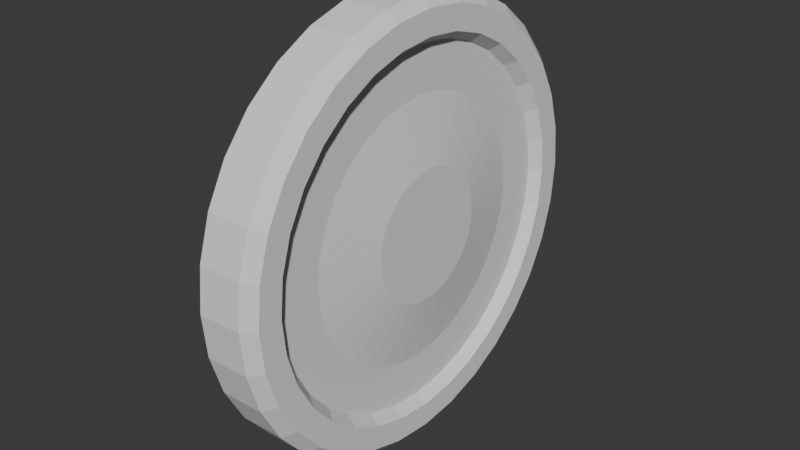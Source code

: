 # Source: Coin.blend  (saved by Blender 4.1.24; exported with 4.5.12 LTS)
import bpy
from mathutils import Matrix  # noqa: F401  (used for matrix-valued properties, if any)

bpy.ops.wm.read_factory_settings(use_empty=True)
scene = bpy.context.scene
scene.name = 'Scene'

# ---- world
world_world = bpy.data.worlds.new('World'); scene.world = world_world
world_world.use_nodes = True; world_world.node_tree.nodes.clear()
_N = world_world.node_tree.nodes; _L = world_world.node_tree.links
n0 = _N.new('ShaderNodeOutputWorld'); n0.name = 'World Output'; n0.location = (300, 300)
n1 = _N.new('ShaderNodeBackground'); n1.name = 'Background'; n1.location = (10, 300)
n1.inputs[0].default_value = (0.05088, 0.05088, 0.05088, 1.0)
_L.new(n1.outputs[0], n0.inputs[0])
n0.is_active_output = True
world_world.color = (0.05088, 0.05088, 0.05088)
world_world.use_sun_shadow = False
world_world.sun_shadow_jitter_overblur = 0.0

# ---- meshes
me_cylinder = bpy.data.meshes.new('Cylinder')
me_cylinder.from_pydata([(-7.786e-08, 0.2966, 0.15), (0.05787, 0.2909, 0.15), (0.1135, 0.274, 0.15), (0.1648, 0.2466, 0.15), (0.2097, 0.2097, 0.15), (0.2466, 0.1648, 0.15), (0.274, 0.1135, 0.15), (0.2909, 0.05787, 0.15), (0.2966, 7.786e-08, 0.15), (0.2909, -0.05787, 0.15), (0.274, -0.1135, 0.15), (0.2466, -0.1648, 0.15), (0.2097, -0.2097, 0.15), (0.1648, -0.2466, 0.15), (0.1135, -0.274, 0.15), (0.05787, -0.2909, 0.15), (7.786e-08, -0.2966, 0.15), (-0.05787, -0.2909, 0.15), (-0.1135, -0.274, 0.15), (-0.1648, -0.2466, 0.15), (-0.2097, -0.2097, 0.15), (-0.2466, -0.1648, 0.15), (-0.274, -0.1135, 0.15), (-0.2909, -0.05787, 0.15), (-0.2966, -7.786e-08, 0.15), (-0.2909, 0.05787, 0.15), (-0.274, 0.1135, 0.15), (-0.2466, 0.1648, 0.15), (-0.2097, 0.2097, 0.15), (-0.1648, 0.2466, 0.15), (-0.1135, 0.274, 0.15), (-0.05787, 0.2909, 0.15), (0.0, 1.0, 0.0), (0.1951, 0.9808, 0.0), (0.3827, 0.9239, 0.0), (0.5556, 0.8315, 0.0), (0.7071, 0.7071, 0.0), (0.8315, 0.5556, 0.0), (0.9239, 0.3827, 0.0), (0.9808, 0.1951, 0.0), (1.0, 0.0, 0.0), (0.9808, -0.1951, 0.0), (0.9239, -0.3827, 0.0), (0.8315, -0.5556, 0.0), (0.7071, -0.7071, 0.0), (0.5556, -0.8315, 0.0), (0.3827, -0.9239, 0.0), (0.1951, -0.9808, 0.0), (0.0, -1.0, 0.0), (-0.1951, -0.9808, 0.0), (-0.3827, -0.9239, 0.0), (-0.5556, -0.8315, 0.0), (-0.7071, -0.7071, 0.0), (-0.8315, -0.5556, 0.0), (-0.9239, -0.3827, 0.0), (-0.9808, -0.1951, 0.0), (-1.0, 0.0, 0.0), (-0.9808, 0.1951, 0.0), (-0.9239, 0.3827, 0.0), (-0.8315, 0.5556, 0.0), (-0.7071, 0.7071, 0.0), (-0.5556, 0.8315, 0.0), (-0.3827, 0.9239, 0.0), (-0.1951, 0.9808, 0.0), (0.1951, 0.9808, 0.1), (0.0, 1.0, 0.1), (0.3827, 0.9239, 0.1), (0.5556, 0.8315, 0.1), (0.7071, 0.7071, 0.1), (0.8315, 0.5556, 0.1), (0.9239, 0.3827, 0.1), (0.9808, 0.1951, 0.1), (1.0, 0.0, 0.1), (0.9808, -0.1951, 0.1), (0.9239, -0.3827, 0.1), (0.8315, -0.5556, 0.1), (0.7071, -0.7071, 0.1), (0.5556, -0.8315, 0.1), (0.3827, -0.9239, 0.1), (0.1951, -0.9808, 0.1), (0.0, -1.0, 0.1), (-0.1951, -0.9808, 0.1), (-0.3827, -0.9239, 0.1), (-0.5556, -0.8315, 0.1), (-0.7071, -0.7071, 0.1), (-0.8315, -0.5556, 0.1), (-0.9239, -0.3827, 0.1), (-0.9808, -0.1951, 0.1), (-1.0, 0.0, 0.1), (-0.9808, 0.1951, 0.1), (-0.9239, 0.3827, 0.1), (-0.8315, 0.5556, 0.1), (-0.7071, 0.7071, 0.1), (-0.5556, 0.8315, 0.1), (-0.3827, 0.9239, 0.1), (-0.1951, 0.9808, 0.1), (0.1853, 0.9317, 0.15), (-6.985e-10, 0.95, 0.15), (0.3635, 0.8777, 0.15), (0.5278, 0.7899, 0.15), (0.6718, 0.6718, 0.15), (0.7899, 0.5278, 0.15), (0.8777, 0.3635, 0.15), (0.9317, 0.1853, 0.15), (0.95, 7.451e-10, 0.15), (0.9317, -0.1853, 0.15), (0.8777, -0.3635, 0.15), (0.7899, -0.5278, 0.15), (0.6718, -0.6718, 0.15), (0.5278, -0.7899, 0.15), (0.3635, -0.8777, 0.15), (0.1853, -0.9317, 0.15), (-6.985e-10, -0.95, 0.15), (-0.1853, -0.9317, 0.15), (-0.3635, -0.8777, 0.15), (-0.5278, -0.7899, 0.15), (-0.6718, -0.6718, 0.15), (-0.7899, -0.5278, 0.15), (-0.8777, -0.3635, 0.15), (-0.9317, -0.1853, 0.15), (-0.95, 7.451e-10, 0.15), (-0.9317, 0.1853, 0.15), (-0.8777, 0.3635, 0.15), (-0.7899, 0.5278, 0.15), (-0.6718, 0.6718, 0.15), (-0.5278, 0.7899, 0.15), (-0.3635, 0.8777, 0.15), (-0.1853, 0.9317, 0.15), (0.1637, 0.8229, 0.15), (-1.397e-10, 0.839, 0.15), (0.3211, 0.7751, 0.15), (0.4661, 0.6976, 0.15), (0.5933, 0.5933, 0.15), (0.6976, 0.4661, 0.15), (0.7751, 0.3211, 0.15), (0.8229, 0.1637, 0.15), (0.839, -4.657e-10, 0.15), (0.8229, -0.1637, 0.15), (0.7751, -0.3211, 0.15), (0.6976, -0.4661, 0.15), (0.5933, -0.5933, 0.15), (0.4661, -0.6976, 0.15), (0.3211, -0.7751, 0.15), (0.1637, -0.8229, 0.15), (-1.397e-10, -0.839, 0.15), (-0.1637, -0.8229, 0.15), (-0.3211, -0.7751, 0.15), (-0.4661, -0.6976, 0.15), (-0.5933, -0.5933, 0.15), (-0.6976, -0.4661, 0.15), (-0.7751, -0.3211, 0.15), (-0.8229, -0.1637, 0.15), (-0.839, -4.657e-10, 0.15), (-0.8229, 0.1637, 0.15), (-0.7751, 0.3211, 0.15), (-0.6976, 0.4661, 0.15), (-0.5933, 0.5933, 0.15), (-0.4661, 0.6976, 0.15), (-0.3211, 0.7751, 0.15), (-0.1637, 0.8229, 0.15), (0.1559, 0.7837, 0.1), (0.0, 0.799, 0.1), (0.3058, 0.7382, 0.1), (0.4439, 0.6644, 0.1), (0.565, 0.565, 0.1), (0.6644, 0.4439, 0.1), (0.7382, 0.3058, 0.1), (0.7837, 0.1559, 0.1), (0.799, 0.0, 0.1), (0.7837, -0.1559, 0.1), (0.7382, -0.3058, 0.1), (0.6644, -0.4439, 0.1), (0.565, -0.565, 0.1), (0.4439, -0.6644, 0.1), (0.3058, -0.7382, 0.1), (0.1559, -0.7837, 0.1), (0.0, -0.799, 0.1), (-0.1559, -0.7837, 0.1), (-0.3058, -0.7382, 0.1), (-0.4439, -0.6644, 0.1), (-0.565, -0.565, 0.1), (-0.6644, -0.4439, 0.1), (-0.7382, -0.3058, 0.1), (-0.7837, -0.1559, 0.1), (-0.799, 0.0, 0.1), (-0.7837, 0.1559, 0.1), (-0.7382, 0.3058, 0.1), (-0.6644, 0.4439, 0.1), (-0.565, 0.565, 0.1), (-0.4439, 0.6644, 0.1), (-0.3058, 0.7382, 0.1), (-0.1559, 0.7837, 0.1), (0.1167, 0.5866, 0.1), (0.0, 0.5981, 0.1), (0.2289, 0.5525, 0.1), (0.3323, 0.4973, 0.1), (0.4229, 0.4229, 0.1), (0.4973, 0.3323, 0.1), (0.5525, 0.2289, 0.1), (0.5866, 0.1167, 0.1), (0.5981, 0.0, 0.1), (0.5866, -0.1167, 0.1), (0.5525, -0.2289, 0.1), (0.4973, -0.3323, 0.1), (0.4229, -0.4229, 0.1), (0.3323, -0.4973, 0.1), (0.2289, -0.5525, 0.1), (0.1167, -0.5866, 0.1), (0.0, -0.5981, 0.1), (-0.1167, -0.5866, 0.1), (-0.2289, -0.5525, 0.1), (-0.3323, -0.4973, 0.1), (-0.4229, -0.4229, 0.1), (-0.4973, -0.3323, 0.1), (-0.5525, -0.2289, 0.1), (-0.5866, -0.1167, 0.1), (-0.5981, 0.0, 0.1), (-0.5866, 0.1167, 0.1), (-0.5525, 0.2289, 0.1), (-0.4973, 0.3323, 0.1), (-0.4229, 0.4229, 0.1), (-0.3323, 0.4973, 0.1), (-0.2289, 0.5525, 0.1), (-0.1167, 0.5866, 0.1), (-7.786e-08, 0.2966, -0.15), (0.05787, 0.2909, -0.15), (0.1135, 0.274, -0.15), (0.1648, 0.2466, -0.15), (0.2097, 0.2097, -0.15), (0.2466, 0.1648, -0.15), (0.274, 0.1135, -0.15), (0.2909, 0.05787, -0.15), (0.2966, 7.786e-08, -0.15), (0.2909, -0.05787, -0.15), (0.274, -0.1135, -0.15), (0.2466, -0.1648, -0.15), (0.2097, -0.2097, -0.15), (0.1648, -0.2466, -0.15), (0.1135, -0.274, -0.15), (0.05787, -0.2909, -0.15), (7.786e-08, -0.2966, -0.15), (-0.05787, -0.2909, -0.15), (-0.1135, -0.274, -0.15), (-0.1648, -0.2466, -0.15), (-0.2097, -0.2097, -0.15), (-0.2466, -0.1648, -0.15), (-0.274, -0.1135, -0.15), (-0.2909, -0.05787, -0.15), (-0.2966, -7.786e-08, -0.15), (-0.2909, 0.05787, -0.15), (-0.274, 0.1135, -0.15), (-0.2466, 0.1648, -0.15), (-0.2097, 0.2097, -0.15), (-0.1648, 0.2466, -0.15), (-0.1135, 0.274, -0.15), (-0.05787, 0.2909, -0.15), (0.1951, 0.9808, -0.1), (0.0, 1.0, -0.1), (0.3827, 0.9239, -0.1), (0.5556, 0.8315, -0.1), (0.7071, 0.7071, -0.1), (0.8315, 0.5556, -0.1), (0.9239, 0.3827, -0.1), (0.9808, 0.1951, -0.1), (1.0, 0.0, -0.1), (0.9808, -0.1951, -0.1), (0.9239, -0.3827, -0.1), (0.8315, -0.5556, -0.1), (0.7071, -0.7071, -0.1), (0.5556, -0.8315, -0.1), (0.3827, -0.9239, -0.1), (0.1951, -0.9808, -0.1), (0.0, -1.0, -0.1), (-0.1951, -0.9808, -0.1), (-0.3827, -0.9239, -0.1), (-0.5556, -0.8315, -0.1), (-0.7071, -0.7071, -0.1), (-0.8315, -0.5556, -0.1), (-0.9239, -0.3827, -0.1), (-0.9808, -0.1951, -0.1), (-1.0, 0.0, -0.1), (-0.9808, 0.1951, -0.1), (-0.9239, 0.3827, -0.1), (-0.8315, 0.5556, -0.1), (-0.7071, 0.7071, -0.1), (-0.5556, 0.8315, -0.1), (-0.3827, 0.9239, -0.1), (-0.1951, 0.9808, -0.1), (0.1853, 0.9317, -0.15), (-6.985e-10, 0.95, -0.15), (0.3635, 0.8777, -0.15), (0.5278, 0.7899, -0.15), (0.6718, 0.6718, -0.15), (0.7899, 0.5278, -0.15), (0.8777, 0.3635, -0.15), (0.9317, 0.1853, -0.15), (0.95, 7.451e-10, -0.15), (0.9317, -0.1853, -0.15), (0.8777, -0.3635, -0.15), (0.7899, -0.5278, -0.15), (0.6718, -0.6718, -0.15), (0.5278, -0.7899, -0.15), (0.3635, -0.8777, -0.15), (0.1853, -0.9317, -0.15), (-6.985e-10, -0.95, -0.15), (-0.1853, -0.9317, -0.15), (-0.3635, -0.8777, -0.15), (-0.5278, -0.7899, -0.15), (-0.6718, -0.6718, -0.15), (-0.7899, -0.5278, -0.15), (-0.8777, -0.3635, -0.15), (-0.9317, -0.1853, -0.15), (-0.95, 7.451e-10, -0.15), (-0.9317, 0.1853, -0.15), (-0.8777, 0.3635, -0.15), (-0.7899, 0.5278, -0.15), (-0.6718, 0.6718, -0.15), (-0.5278, 0.7899, -0.15), (-0.3635, 0.8777, -0.15), (-0.1853, 0.9317, -0.15), (0.1637, 0.8229, -0.15), (-1.397e-10, 0.839, -0.15), (0.3211, 0.7751, -0.15), (0.4661, 0.6976, -0.15), (0.5933, 0.5933, -0.15), (0.6976, 0.4661, -0.15), (0.7751, 0.3211, -0.15), (0.8229, 0.1637, -0.15), (0.839, -4.657e-10, -0.15), (0.8229, -0.1637, -0.15), (0.7751, -0.3211, -0.15), (0.6976, -0.4661, -0.15), (0.5933, -0.5933, -0.15), (0.4661, -0.6976, -0.15), (0.3211, -0.7751, -0.15), (0.1637, -0.8229, -0.15), (-1.397e-10, -0.839, -0.15), (-0.1637, -0.8229, -0.15), (-0.3211, -0.7751, -0.15), (-0.4661, -0.6976, -0.15), (-0.5933, -0.5933, -0.15), (-0.6976, -0.4661, -0.15), (-0.7751, -0.3211, -0.15), (-0.8229, -0.1637, -0.15), (-0.839, -4.657e-10, -0.15), (-0.8229, 0.1637, -0.15), (-0.7751, 0.3211, -0.15), (-0.6976, 0.4661, -0.15), (-0.5933, 0.5933, -0.15), (-0.4661, 0.6976, -0.15), (-0.3211, 0.7751, -0.15), (-0.1637, 0.8229, -0.15), (0.1559, 0.7837, -0.1), (0.0, 0.799, -0.1), (0.3058, 0.7382, -0.1), (0.4439, 0.6644, -0.1), (0.565, 0.565, -0.1), (0.6644, 0.4439, -0.1), (0.7382, 0.3058, -0.1), (0.7837, 0.1559, -0.1), (0.799, 0.0, -0.1), (0.7837, -0.1559, -0.1), (0.7382, -0.3058, -0.1), (0.6644, -0.4439, -0.1), (0.565, -0.565, -0.1), (0.4439, -0.6644, -0.1), (0.3058, -0.7382, -0.1), (0.1559, -0.7837, -0.1), (0.0, -0.799, -0.1), (-0.1559, -0.7837, -0.1), (-0.3058, -0.7382, -0.1), (-0.4439, -0.6644, -0.1), (-0.565, -0.565, -0.1), (-0.6644, -0.4439, -0.1), (-0.7382, -0.3058, -0.1), (-0.7837, -0.1559, -0.1), (-0.799, 0.0, -0.1), (-0.7837, 0.1559, -0.1), (-0.7382, 0.3058, -0.1), (-0.6644, 0.4439, -0.1), (-0.565, 0.565, -0.1), (-0.4439, 0.6644, -0.1), (-0.3058, 0.7382, -0.1), (-0.1559, 0.7837, -0.1), (0.1167, 0.5866, -0.1), (0.0, 0.5981, -0.1), (0.2289, 0.5525, -0.1), (0.3323, 0.4973, -0.1), (0.4229, 0.4229, -0.1), (0.4973, 0.3323, -0.1), (0.5525, 0.2289, -0.1), (0.5866, 0.1167, -0.1), (0.5981, 0.0, -0.1), (0.5866, -0.1167, -0.1), (0.5525, -0.2289, -0.1), (0.4973, -0.3323, -0.1), (0.4229, -0.4229, -0.1), (0.3323, -0.4973, -0.1), (0.2289, -0.5525, -0.1), (0.1167, -0.5866, -0.1), (0.0, -0.5981, -0.1), (-0.1167, -0.5866, -0.1), (-0.2289, -0.5525, -0.1), (-0.3323, -0.4973, -0.1), (-0.4229, -0.4229, -0.1), (-0.4973, -0.3323, -0.1), (-0.5525, -0.2289, -0.1), (-0.5866, -0.1167, -0.1), (-0.5981, 0.0, -0.1), (-0.5866, 0.1167, -0.1), (-0.5525, 0.2289, -0.1), (-0.4973, 0.3323, -0.1), (-0.4229, 0.4229, -0.1), (-0.3323, 0.4973, -0.1), (-0.2289, 0.5525, -0.1), (-0.1167, 0.5866, -0.1)], [], [(32, 65, 64, 33), (33, 64, 66, 34), (34, 66, 67, 35), (35, 67, 68, 36), (36, 68, 69, 37), (37, 69, 70, 38), (38, 70, 71, 39), (39, 71, 72, 40), (40, 72, 73, 41), (41, 73, 74, 42), (42, 74, 75, 43), (43, 75, 76, 44), (44, 76, 77, 45), (45, 77, 78, 46), (46, 78, 79, 47), (47, 79, 80, 48), (48, 80, 81, 49), (49, 81, 82, 50), (50, 82, 83, 51), (51, 83, 84, 52), (52, 84, 85, 53), (53, 85, 86, 54), (54, 86, 87, 55), (55, 87, 88, 56), (56, 88, 89, 57), (57, 89, 90, 58), (58, 90, 91, 59), (59, 91, 92, 60), (60, 92, 93, 61), (61, 93, 94, 62), (1, 0, 31, 30, 29, 28, 27, 26, 25, 24, 23, 22, 21, 20, 19, 18, 17, 16, 15, 14, 13, 12, 11, 10, 9, 8, 7, 6, 5, 4, 3, 2), (62, 94, 95, 63), (63, 95, 65, 32), (163, 164, 132, 131), (189, 190, 158, 157), (84, 83, 115, 116), (162, 163, 131, 130), (188, 189, 157, 156), (83, 82, 114, 115), (160, 162, 130, 128), (187, 188, 156, 155), (82, 81, 113, 114), (161, 160, 128, 129), (186, 187, 155, 154), (81, 80, 112, 113), (185, 186, 154, 153), (80, 79, 111, 112), (184, 185, 153, 152), (79, 78, 110, 111), (183, 184, 152, 151), (78, 77, 109, 110), (182, 183, 151, 150), (77, 76, 108, 109), (181, 182, 150, 149), (76, 75, 107, 108), (180, 181, 149, 148), (75, 74, 106, 107), (179, 180, 148, 147), (74, 73, 105, 106), (178, 179, 147, 146), (73, 72, 104, 105), (177, 178, 146, 145), (72, 71, 103, 104), (176, 177, 145, 144), (71, 70, 102, 103), (129, 128, 96, 97), (128, 130, 98, 96), (130, 131, 99, 98), (131, 132, 100, 99), (132, 133, 101, 100), (133, 134, 102, 101), (134, 135, 103, 102), (135, 136, 104, 103), (136, 137, 105, 104), (137, 138, 106, 105), (138, 139, 107, 106), (139, 140, 108, 107), (140, 141, 109, 108), (141, 142, 110, 109), (142, 143, 111, 110), (143, 144, 112, 111), (144, 145, 113, 112), (145, 146, 114, 113), (146, 147, 115, 114), (147, 148, 116, 115), (148, 149, 117, 116), (149, 150, 118, 117), (150, 151, 119, 118), (151, 152, 120, 119), (152, 153, 121, 120), (153, 154, 122, 121), (154, 155, 123, 122), (155, 156, 124, 123), (156, 157, 125, 124), (157, 158, 126, 125), (158, 159, 127, 126), (159, 129, 97, 127), (85, 84, 116, 117), (190, 191, 159, 158), (164, 165, 133, 132), (86, 85, 117, 118), (191, 161, 129, 159), (165, 166, 134, 133), (87, 86, 118, 119), (166, 167, 135, 134), (88, 87, 119, 120), (167, 168, 136, 135), (89, 88, 120, 121), (168, 169, 137, 136), (90, 89, 121, 122), (64, 65, 97, 96), (169, 170, 138, 137), (91, 90, 122, 123), (170, 171, 139, 138), (92, 91, 123, 124), (66, 64, 96, 98), (171, 172, 140, 139), (93, 92, 124, 125), (67, 66, 98, 99), (172, 173, 141, 140), (94, 93, 125, 126), (68, 67, 99, 100), (173, 174, 142, 141), (95, 94, 126, 127), (69, 68, 100, 101), (174, 175, 143, 142), (65, 95, 127, 97), (70, 69, 101, 102), (175, 176, 144, 143), (193, 192, 160, 161), (192, 194, 162, 160), (194, 195, 163, 162), (195, 196, 164, 163), (196, 197, 165, 164), (197, 198, 166, 165), (198, 199, 167, 166), (199, 200, 168, 167), (200, 201, 169, 168), (201, 202, 170, 169), (202, 203, 171, 170), (203, 204, 172, 171), (204, 205, 173, 172), (205, 206, 174, 173), (206, 207, 175, 174), (207, 208, 176, 175), (208, 209, 177, 176), (209, 210, 178, 177), (210, 211, 179, 178), (211, 212, 180, 179), (212, 213, 181, 180), (213, 214, 182, 181), (214, 215, 183, 182), (215, 216, 184, 183), (216, 217, 185, 184), (217, 218, 186, 185), (218, 219, 187, 186), (219, 220, 188, 187), (220, 221, 189, 188), (221, 222, 190, 189), (222, 223, 191, 190), (223, 193, 161, 191), (0, 1, 192, 193), (1, 2, 194, 192), (2, 3, 195, 194), (3, 4, 196, 195), (4, 5, 197, 196), (5, 6, 198, 197), (6, 7, 199, 198), (7, 8, 200, 199), (8, 9, 201, 200), (9, 10, 202, 201), (10, 11, 203, 202), (11, 12, 204, 203), (12, 13, 205, 204), (13, 14, 206, 205), (14, 15, 207, 206), (15, 16, 208, 207), (16, 17, 209, 208), (17, 18, 210, 209), (18, 19, 211, 210), (19, 20, 212, 211), (20, 21, 213, 212), (21, 22, 214, 213), (22, 23, 215, 214), (23, 24, 216, 215), (24, 25, 217, 216), (25, 26, 218, 217), (26, 27, 219, 218), (27, 28, 220, 219), (28, 29, 221, 220), (29, 30, 222, 221), (30, 31, 223, 222), (31, 0, 193, 223), (32, 33, 256, 257), (33, 34, 258, 256), (34, 35, 259, 258), (35, 36, 260, 259), (36, 37, 261, 260), (37, 38, 262, 261), (38, 39, 263, 262), (39, 40, 264, 263), (40, 41, 265, 264), (41, 42, 266, 265), (42, 43, 267, 266), (43, 44, 268, 267), (44, 45, 269, 268), (45, 46, 270, 269), (46, 47, 271, 270), (47, 48, 272, 271), (48, 49, 273, 272), (49, 50, 274, 273), (50, 51, 275, 274), (51, 52, 276, 275), (52, 53, 277, 276), (53, 54, 278, 277), (54, 55, 279, 278), (55, 56, 280, 279), (56, 57, 281, 280), (57, 58, 282, 281), (58, 59, 283, 282), (59, 60, 284, 283), (60, 61, 285, 284), (61, 62, 286, 285), (225, 226, 227, 228, 229, 230, 231, 232, 233, 234, 235, 236, 237, 238, 239, 240, 241, 242, 243, 244, 245, 246, 247, 248, 249, 250, 251, 252, 253, 254, 255, 224), (62, 63, 287, 286), (63, 32, 257, 287), (355, 323, 324, 356), (381, 349, 350, 382), (276, 308, 307, 275), (354, 322, 323, 355), (380, 348, 349, 381), (275, 307, 306, 274), (352, 320, 322, 354), (379, 347, 348, 380), (274, 306, 305, 273), (353, 321, 320, 352), (378, 346, 347, 379), (273, 305, 304, 272), (377, 345, 346, 378), (272, 304, 303, 271), (376, 344, 345, 377), (271, 303, 302, 270), (375, 343, 344, 376), (270, 302, 301, 269), (374, 342, 343, 375), (269, 301, 300, 268), (373, 341, 342, 374), (268, 300, 299, 267), (372, 340, 341, 373), (267, 299, 298, 266), (371, 339, 340, 372), (266, 298, 297, 265), (370, 338, 339, 371), (265, 297, 296, 264), (369, 337, 338, 370), (264, 296, 295, 263), (368, 336, 337, 369), (263, 295, 294, 262), (321, 289, 288, 320), (320, 288, 290, 322), (322, 290, 291, 323), (323, 291, 292, 324), (324, 292, 293, 325), (325, 293, 294, 326), (326, 294, 295, 327), (327, 295, 296, 328), (328, 296, 297, 329), (329, 297, 298, 330), (330, 298, 299, 331), (331, 299, 300, 332), (332, 300, 301, 333), (333, 301, 302, 334), (334, 302, 303, 335), (335, 303, 304, 336), (336, 304, 305, 337), (337, 305, 306, 338), (338, 306, 307, 339), (339, 307, 308, 340), (340, 308, 309, 341), (341, 309, 310, 342), (342, 310, 311, 343), (343, 311, 312, 344), (344, 312, 313, 345), (345, 313, 314, 346), (346, 314, 315, 347), (347, 315, 316, 348), (348, 316, 317, 349), (349, 317, 318, 350), (350, 318, 319, 351), (351, 319, 289, 321), (277, 309, 308, 276), (382, 350, 351, 383), (356, 324, 325, 357), (278, 310, 309, 277), (383, 351, 321, 353), (357, 325, 326, 358), (279, 311, 310, 278), (358, 326, 327, 359), (280, 312, 311, 279), (359, 327, 328, 360), (281, 313, 312, 280), (360, 328, 329, 361), (282, 314, 313, 281), (256, 288, 289, 257), (361, 329, 330, 362), (283, 315, 314, 282), (362, 330, 331, 363), (284, 316, 315, 283), (258, 290, 288, 256), (363, 331, 332, 364), (285, 317, 316, 284), (259, 291, 290, 258), (364, 332, 333, 365), (286, 318, 317, 285), (260, 292, 291, 259), (365, 333, 334, 366), (287, 319, 318, 286), (261, 293, 292, 260), (366, 334, 335, 367), (257, 289, 319, 287), (262, 294, 293, 261), (367, 335, 336, 368), (385, 353, 352, 384), (384, 352, 354, 386), (386, 354, 355, 387), (387, 355, 356, 388), (388, 356, 357, 389), (389, 357, 358, 390), (390, 358, 359, 391), (391, 359, 360, 392), (392, 360, 361, 393), (393, 361, 362, 394), (394, 362, 363, 395), (395, 363, 364, 396), (396, 364, 365, 397), (397, 365, 366, 398), (398, 366, 367, 399), (399, 367, 368, 400), (400, 368, 369, 401), (401, 369, 370, 402), (402, 370, 371, 403), (403, 371, 372, 404), (404, 372, 373, 405), (405, 373, 374, 406), (406, 374, 375, 407), (407, 375, 376, 408), (408, 376, 377, 409), (409, 377, 378, 410), (410, 378, 379, 411), (411, 379, 380, 412), (412, 380, 381, 413), (413, 381, 382, 414), (414, 382, 383, 415), (415, 383, 353, 385), (224, 385, 384, 225), (225, 384, 386, 226), (226, 386, 387, 227), (227, 387, 388, 228), (228, 388, 389, 229), (229, 389, 390, 230), (230, 390, 391, 231), (231, 391, 392, 232), (232, 392, 393, 233), (233, 393, 394, 234), (234, 394, 395, 235), (235, 395, 396, 236), (236, 396, 397, 237), (237, 397, 398, 238), (238, 398, 399, 239), (239, 399, 400, 240), (240, 400, 401, 241), (241, 401, 402, 242), (242, 402, 403, 243), (243, 403, 404, 244), (244, 404, 405, 245), (245, 405, 406, 246), (246, 406, 407, 247), (247, 407, 408, 248), (248, 408, 409, 249), (249, 409, 410, 250), (250, 410, 411, 251), (251, 411, 412, 252), (252, 412, 413, 253), (253, 413, 414, 254), (254, 414, 415, 255), (255, 415, 385, 224)])
_uv = me_cylinder.uv_layers.new(name='UVMap')
_uv.uv.foreach_set('vector', [1.0, 0.75, 1.0, 1.0, 0.9688, 1.0, 0.9688, 0.75, 0.9688, 0.75, 0.9688, 1.0, 0.9375, 1.0, 0.9375, 0.75, 0.9375, 0.75, 0.9375, 1.0, 0.9062, 1.0, 0.9062, 0.75, 0.9062, 0.75, 0.9062, 1.0, 0.875, 1.0, 0.875, 0.75, 0.875, 0.75, 0.875, 1.0, 0.8438, 1.0, 0.8438, 0.75, 0.8438, 0.75, 0.8438, 1.0, 0.8125, 1.0, 0.8125, 0.75, 0.8125, 0.75, 0.8125, 1.0, 0.7812, 1.0, 0.7812, 0.75, 0.7812, 0.75, 0.7812, 1.0, 0.75, 1.0, 0.75, 0.75, 0.75, 0.75, 0.75, 1.0, 0.7188, 1.0, 0.7188, 0.75, 0.7188, 0.75, 0.7188, 1.0, 0.6875, 1.0, 0.6875, 0.75, 0.6875, 0.75, 0.6875, 1.0, 0.6562, 1.0, 0.6562, 0.75, 0.6562, 0.75, 0.6562, 1.0, 0.625, 1.0, 0.625, 0.75, 0.625, 0.75, 0.625, 1.0, 0.5938, 1.0, 0.5938, 0.75, 0.5938, 0.75, 0.5938, 1.0, 0.5625, 1.0, 0.5625, 0.75, 0.5625, 0.75, 0.5625, 1.0, 0.5312, 1.0, 0.5312, 0.75, 0.5312, 0.75, 0.5312, 1.0, 0.5, 1.0, 0.5, 0.75, 0.5, 0.75, 0.5, 1.0, 0.4688, 1.0, 0.4688, 0.75, 0.4688, 0.75, 0.4688, 1.0, 0.4375, 1.0, 0.4375, 0.75, 0.4375, 0.75, 0.4375, 1.0, 0.4062, 1.0, 0.4062, 0.75, 0.4062, 0.75, 0.4062, 1.0, 0.375, 1.0, 0.375, 0.75, 0.375, 0.75, 0.375, 1.0, 0.3438, 1.0, 0.3438, 0.75, 0.3438, 0.75, 0.3438, 1.0, 0.3125, 1.0, 0.3125, 0.75, 0.3125, 0.75, 0.3125, 1.0, 0.2812, 1.0, 0.2812, 0.75, 0.2812, 0.75, 0.2812, 1.0, 0.25, 1.0, 0.25, 0.75, 0.25, 0.75, 0.25, 1.0, 0.2188, 1.0, 0.2188, 0.75, 0.2188, 0.75, 0.2188, 1.0, 0.1875, 1.0, 0.1875, 0.75, 0.1875, 0.75, 0.1875, 1.0, 0.1562, 1.0, 0.1562, 0.75, 0.1562, 0.75, 0.1562, 1.0, 0.125, 1.0, 0.125, 0.75, 0.125, 0.75, 0.125, 1.0, 0.09375, 1.0, 0.09375, 0.75, 0.09375, 0.75, 0.09375, 1.0, 0.0625, 1.0, 0.0625, 0.75, 0.2639, 0.3198, 0.25, 0.3212, 0.2361, 0.3198, 0.2228, 0.3158, 0.2105, 0.3092, 0.1997, 0.3003, 0.1908, 0.2895, 0.1842, 0.2772, 0.1802, 0.2639, 0.1788, 0.25, 0.1802, 0.2361, 0.1842, 0.2228, 0.1908, 0.2105, 0.1997, 0.1997, 0.2105, 0.1908, 0.2228, 0.1842, 0.2361, 0.1802, 0.25, 0.1788, 0.2639, 0.1802, 0.2772, 0.1842, 0.2895, 0.1908, 0.3003, 0.1997, 0.3092, 0.2105, 0.3158, 0.2228, 0.3198, 0.2361, 0.3212, 0.25, 0.3198, 0.2639, 0.3158, 0.2772, 0.3092, 0.2895, 0.3003, 0.3003, 0.2895, 0.3092, 0.2772, 0.3158, 0.0625, 0.75, 0.0625, 1.0, 0.03125, 1.0, 0.03125, 0.75, 0.03125, 0.75, 0.03125, 1.0, 0.0, 1.0, 0.0, 0.75, 0.3565, 0.4094, 0.3856, 0.3856, 0.3856, 0.3856, 0.3565, 0.4094, 0.1435, 0.4094, 0.1766, 0.4272, 0.1766, 0.4272, 0.1435, 0.4094, 0.375, 1.0, 0.4062, 1.0, 0.4062, 1.0, 0.375, 1.0, 0.3234, 0.4272, 0.3565, 0.4094, 0.3565, 0.4094, 0.3234, 0.4272, 0.1144, 0.3856, 0.1435, 0.4094, 0.1435, 0.4094, 0.1144, 0.3856, 0.4062, 1.0, 0.4375, 1.0, 0.4375, 1.0, 0.4062, 1.0, 0.2874, 0.4381, 0.3234, 0.4272, 0.3234, 0.4272, 0.2874, 0.4381, 0.09055, 0.3565, 0.1144, 0.3856, 0.1144, 0.3856, 0.09055, 0.3565, 0.4375, 1.0, 0.4688, 1.0, 0.4688, 1.0, 0.4375, 1.0, 0.25, 0.4418, 0.2874, 0.4381, 0.2874, 0.4381, 0.25, 0.4418, 0.07283, 0.3234, 0.09055, 0.3565, 0.09055, 0.3565, 0.07283, 0.3234, 0.4688, 1.0, 0.5, 1.0, 0.5, 1.0, 0.4688, 1.0, 0.06192, 0.2874, 0.07283, 0.3234, 0.07283, 0.3234, 0.06192, 0.2874, 0.5, 1.0, 0.5312, 1.0, 0.5312, 1.0, 0.5, 1.0, 0.05823, 0.25, 0.06192, 0.2874, 0.06192, 0.2874, 0.05823, 0.25, 0.5312, 1.0, 0.5625, 1.0, 0.5625, 1.0, 0.5312, 1.0, 0.06192, 0.2126, 0.05823, 0.25, 0.05823, 0.25, 0.06192, 0.2126, 0.5625, 1.0, 0.5938, 1.0, 0.5938, 1.0, 0.5625, 1.0, 0.07283, 0.1766, 0.06192, 0.2126, 0.06192, 0.2126, 0.07283, 0.1766, 0.5938, 1.0, 0.625, 1.0, 0.625, 1.0, 0.5938, 1.0, 0.09055, 0.1435, 0.07283, 0.1766, 0.07283, 0.1766, 0.09055, 0.1435, 0.625, 1.0, 0.6562, 1.0, 0.6562, 1.0, 0.625, 1.0, 0.1144, 0.1144, 0.09055, 0.1435, 0.09055, 0.1435, 0.1144, 0.1144, 0.6562, 1.0, 0.6875, 1.0, 0.6875, 1.0, 0.6562, 1.0, 0.1435, 0.09055, 0.1144, 0.1144, 0.1144, 0.1144, 0.1435, 0.09055, 0.6875, 1.0, 0.7188, 1.0, 0.7188, 1.0, 0.6875, 1.0, 0.1766, 0.07283, 0.1435, 0.09055, 0.1435, 0.09055, 0.1766, 0.07283, 0.7188, 1.0, 0.75, 1.0, 0.75, 1.0, 0.7188, 1.0, 0.2126, 0.06192, 0.1766, 0.07283, 0.1766, 0.07283, 0.2126, 0.06192, 0.75, 1.0, 0.7812, 1.0, 0.7812, 1.0, 0.75, 1.0, 0.25, 0.05823, 0.2126, 0.06192, 0.2126, 0.06192, 0.25, 0.05823, 0.7812, 1.0, 0.8125, 1.0, 0.8125, 1.0, 0.7812, 1.0, 0.25, 0.4418, 0.2874, 0.4381, 0.2968, 0.4854, 0.25, 0.49, 0.2874, 0.4381, 0.3234, 0.4272, 0.3418, 0.4717, 0.2968, 0.4854, 0.3234, 0.4272, 0.3565, 0.4094, 0.3833, 0.4496, 0.3418, 0.4717, 0.3565, 0.4094, 0.3856, 0.3856, 0.4197, 0.4197, 0.3833, 0.4496, 0.3856, 0.3856, 0.4094, 0.3565, 0.4496, 0.3833, 0.4197, 0.4197, 0.4094, 0.3565, 0.4272, 0.3234, 0.4717, 0.3418, 0.4496, 0.3833, 0.4272, 0.3234, 0.4381, 0.2874, 0.4854, 0.2968, 0.4717, 0.3418, 0.4381, 0.2874, 0.4418, 0.25, 0.49, 0.25, 0.4854, 0.2968, 0.4418, 0.25, 0.4381, 0.2126, 0.4854, 0.2032, 0.49, 0.25, 0.4381, 0.2126, 0.4272, 0.1766, 0.4717, 0.1582, 0.4854, 0.2032, 0.4272, 0.1766, 0.4094, 0.1435, 0.4496, 0.1167, 0.4717, 0.1582, 0.4094, 0.1435, 0.3856, 0.1144, 0.4197, 0.08029, 0.4496, 0.1167, 0.3856, 0.1144, 0.3565, 0.09055, 0.3833, 0.05045, 0.4197, 0.08029, 0.3565, 0.09055, 0.3234, 0.07283, 0.3418, 0.02827, 0.3833, 0.05045, 0.3234, 0.07283, 0.2874, 0.06192, 0.2968, 0.01461, 0.3418, 0.02827, 0.2874, 0.06192, 0.25, 0.05823, 0.25, 0.01, 0.2968, 0.01461, 0.25, 0.05823, 0.2126, 0.06192, 0.2032, 0.01461, 0.25, 0.01, 0.2126, 0.06192, 0.1766, 0.07283, 0.1582, 0.02827, 0.2032, 0.01461, 0.1766, 0.07283, 0.1435, 0.09055, 0.1167, 0.05045, 0.1582, 0.02827, 0.1435, 0.09055, 0.1144, 0.1144, 0.08029, 0.08029, 0.1167, 0.05045, 0.1144, 0.1144, 0.09055, 0.1435, 0.05045, 0.1167, 0.08029, 0.08029, 0.09055, 0.1435, 0.07283, 0.1766, 0.02827, 0.1582, 0.05045, 0.1167, 0.07283, 0.1766, 0.06192, 0.2126, 0.01461, 0.2032, 0.02827, 0.1582, 0.06192, 0.2126, 0.05823, 0.25, 0.01, 0.25, 0.01461, 0.2032, 0.05823, 0.25, 0.06192, 0.2874, 0.01461, 0.2968, 0.01, 0.25, 0.06192, 0.2874, 0.07283, 0.3234, 0.02827, 0.3418, 0.01461, 0.2968, 0.07283, 0.3234, 0.09055, 0.3565, 0.05045, 0.3833, 0.02827, 0.3418, 0.09055, 0.3565, 0.1144, 0.3856, 0.08029, 0.4197, 0.05045, 0.3833, 0.1144, 0.3856, 0.1435, 0.4094, 0.1167, 0.4496, 0.08029, 0.4197, 0.1435, 0.4094, 0.1766, 0.4272, 0.1582, 0.4717, 0.1167, 0.4496, 0.1766, 0.4272, 0.2126, 0.4381, 0.2032, 0.4854, 0.1582, 0.4717, 0.2126, 0.4381, 0.25, 0.4418, 0.25, 0.49, 0.2032, 0.4854, 0.3438, 1.0, 0.375, 1.0, 0.375, 1.0, 0.3438, 1.0, 0.1766, 0.4272, 0.2126, 0.4381, 0.2126, 0.4381, 0.1766, 0.4272, 0.3856, 0.3856, 0.4094, 0.3565, 0.4094, 0.3565, 0.3856, 0.3856, 0.3125, 1.0, 0.3438, 1.0, 0.3438, 1.0, 0.3125, 1.0, 0.2126, 0.4381, 0.25, 0.4418, 0.25, 0.4418, 0.2126, 0.4381, 0.4094, 0.3565, 0.4272, 0.3234, 0.4272, 0.3234, 0.4094, 0.3565, 0.2812, 1.0, 0.3125, 1.0, 0.3125, 1.0, 0.2812, 1.0, 0.4272, 0.3234, 0.4381, 0.2874, 0.4381, 0.2874, 0.4272, 0.3234, 0.25, 1.0, 0.2812, 1.0, 0.2812, 1.0, 0.25, 1.0, 0.4381, 0.2874, 0.4418, 0.25, 0.4418, 0.25, 0.4381, 0.2874, 0.2188, 1.0, 0.25, 1.0, 0.25, 1.0, 0.2188, 1.0, 0.4418, 0.25, 0.4381, 0.2126, 0.4381, 0.2126, 0.4418, 0.25, 0.1875, 1.0, 0.2188, 1.0, 0.2188, 1.0, 0.1875, 1.0, 0.9688, 1.0, 1.0, 1.0, 1.0, 1.0, 0.9688, 1.0, 0.4381, 0.2126, 0.4272, 0.1766, 0.4272, 0.1766, 0.4381, 0.2126, 0.1562, 1.0, 0.1875, 1.0, 0.1875, 1.0, 0.1562, 1.0, 0.4272, 0.1766, 0.4094, 0.1435, 0.4094, 0.1435, 0.4272, 0.1766, 0.125, 1.0, 0.1562, 1.0, 0.1562, 1.0, 0.125, 1.0, 0.9375, 1.0, 0.9688, 1.0, 0.9688, 1.0, 0.9375, 1.0, 0.4094, 0.1435, 0.3856, 0.1144, 0.3856, 0.1144, 0.4094, 0.1435, 0.09375, 1.0, 0.125, 1.0, 0.125, 1.0, 0.09375, 1.0, 0.9062, 1.0, 0.9375, 1.0, 0.9375, 1.0, 0.9062, 1.0, 0.3856, 0.1144, 0.3565, 0.09055, 0.3565, 0.09055, 0.3856, 0.1144, 0.0625, 1.0, 0.09375, 1.0, 0.09375, 1.0, 0.0625, 1.0, 0.875, 1.0, 0.9062, 1.0, 0.9062, 1.0, 0.875, 1.0, 0.3565, 0.09055, 0.3234, 0.07283, 0.3234, 0.07283, 0.3565, 0.09055, 0.03125, 1.0, 0.0625, 1.0, 0.0625, 1.0, 0.03125, 1.0, 0.8438, 1.0, 0.875, 1.0, 0.875, 1.0, 0.8438, 1.0, 0.3234, 0.07283, 0.2874, 0.06192, 0.2874, 0.06192, 0.3234, 0.07283, 0.0, 1.0, 0.03125, 1.0, 0.03125, 1.0, 0.0, 1.0, 0.8125, 1.0, 0.8438, 1.0, 0.8438, 1.0, 0.8125, 1.0, 0.2874, 0.06192, 0.25, 0.05823, 0.25, 0.05823, 0.2874, 0.06192, 0.25, 0.3935, 0.278, 0.3908, 0.2874, 0.4381, 0.25, 0.4418, 0.278, 0.3908, 0.3049, 0.3826, 0.3234, 0.4272, 0.2874, 0.4381, 0.3049, 0.3826, 0.3297, 0.3693, 0.3565, 0.4094, 0.3234, 0.4272, 0.3297, 0.3693, 0.3515, 0.3515, 0.3856, 0.3856, 0.3565, 0.4094, 0.3515, 0.3515, 0.3693, 0.3297, 0.4094, 0.3565, 0.3856, 0.3856, 0.3693, 0.3297, 0.3826, 0.3049, 0.4272, 0.3234, 0.4094, 0.3565, 0.3826, 0.3049, 0.3908, 0.278, 0.4381, 0.2874, 0.4272, 0.3234, 0.3908, 0.278, 0.3935, 0.25, 0.4418, 0.25, 0.4381, 0.2874, 0.3935, 0.25, 0.3908, 0.222, 0.4381, 0.2126, 0.4418, 0.25, 0.3908, 0.222, 0.3826, 0.1951, 0.4272, 0.1766, 0.4381, 0.2126, 0.3826, 0.1951, 0.3693, 0.1703, 0.4094, 0.1435, 0.4272, 0.1766, 0.3693, 0.1703, 0.3515, 0.1485, 0.3856, 0.1144, 0.4094, 0.1435, 0.3515, 0.1485, 0.3297, 0.1307, 0.3565, 0.09055, 0.3856, 0.1144, 0.3297, 0.1307, 0.3049, 0.1174, 0.3234, 0.07283, 0.3565, 0.09055, 0.3049, 0.1174, 0.278, 0.1092, 0.2874, 0.06192, 0.3234, 0.07283, 0.278, 0.1092, 0.25, 0.1065, 0.25, 0.05823, 0.2874, 0.06192, 0.25, 0.1065, 0.222, 0.1092, 0.2126, 0.06192, 0.25, 0.05823, 0.222, 0.1092, 0.1951, 0.1174, 0.1766, 0.07283, 0.2126, 0.06192, 0.1951, 0.1174, 0.1703, 0.1307, 0.1435, 0.09055, 0.1766, 0.07283, 0.1703, 0.1307, 0.1485, 0.1485, 0.1144, 0.1144, 0.1435, 0.09055, 0.1485, 0.1485, 0.1307, 0.1703, 0.09055, 0.1435, 0.1144, 0.1144, 0.1307, 0.1703, 0.1174, 0.1951, 0.07283, 0.1766, 0.09055, 0.1435, 0.1174, 0.1951, 0.1092, 0.222, 0.06192, 0.2126, 0.07283, 0.1766, 0.1092, 0.222, 0.1065, 0.25, 0.05823, 0.25, 0.06192, 0.2126, 0.1065, 0.25, 0.1092, 0.278, 0.06192, 0.2874, 0.05823, 0.25, 0.1092, 0.278, 0.1174, 0.3049, 0.07283, 0.3234, 0.06192, 0.2874, 0.1174, 0.3049, 0.1307, 0.3297, 0.09055, 0.3565, 0.07283, 0.3234, 0.1307, 0.3297, 0.1485, 0.3515, 0.1144, 0.3856, 0.09055, 0.3565, 0.1485, 0.3515, 0.1703, 0.3693, 0.1435, 0.4094, 0.1144, 0.3856, 0.1703, 0.3693, 0.1951, 0.3826, 0.1766, 0.4272, 0.1435, 0.4094, 0.1951, 0.3826, 0.222, 0.3908, 0.2126, 0.4381, 0.1766, 0.4272, 0.222, 0.3908, 0.25, 0.3935, 0.25, 0.4418, 0.2126, 0.4381, 0.25, 0.3212, 0.2639, 0.3198, 0.278, 0.3908, 0.25, 0.3935, 0.2639, 0.3198, 0.2772, 0.3158, 0.3049, 0.3826, 0.278, 0.3908, 0.2772, 0.3158, 0.2895, 0.3092, 0.3297, 0.3693, 0.3049, 0.3826, 0.2895, 0.3092, 0.3003, 0.3003, 0.3515, 0.3515, 0.3297, 0.3693, 0.3003, 0.3003, 0.3092, 0.2895, 0.3693, 0.3297, 0.3515, 0.3515, 0.3092, 0.2895, 0.3158, 0.2772, 0.3826, 0.3049, 0.3693, 0.3297, 0.3158, 0.2772, 0.3198, 0.2639, 0.3908, 0.278, 0.3826, 0.3049, 0.3198, 0.2639, 0.3212, 0.25, 0.3935, 0.25, 0.3908, 0.278, 0.3212, 0.25, 0.3198, 0.2361, 0.3908, 0.222, 0.3935, 0.25, 0.3198, 0.2361, 0.3158, 0.2228, 0.3826, 0.1951, 0.3908, 0.222, 0.3158, 0.2228, 0.3092, 0.2105, 0.3693, 0.1703, 0.3826, 0.1951, 0.3092, 0.2105, 0.3003, 0.1997, 0.3515, 0.1485, 0.3693, 0.1703, 0.3003, 0.1997, 0.2895, 0.1908, 0.3297, 0.1307, 0.3515, 0.1485, 0.2895, 0.1908, 0.2772, 0.1842, 0.3049, 0.1174, 0.3297, 0.1307, 0.2772, 0.1842, 0.2639, 0.1802, 0.278, 0.1092, 0.3049, 0.1174, 0.2639, 0.1802, 0.25, 0.1788, 0.25, 0.1065, 0.278, 0.1092, 0.25, 0.1788, 0.2361, 0.1802, 0.222, 0.1092, 0.25, 0.1065, 0.2361, 0.1802, 0.2228, 0.1842, 0.1951, 0.1174, 0.222, 0.1092, 0.2228, 0.1842, 0.2105, 0.1908, 0.1703, 0.1307, 0.1951, 0.1174, 0.2105, 0.1908, 0.1997, 0.1997, 0.1485, 0.1485, 0.1703, 0.1307, 0.1997, 0.1997, 0.1908, 0.2105, 0.1307, 0.1703, 0.1485, 0.1485, 0.1908, 0.2105, 0.1842, 0.2228, 0.1174, 0.1951, 0.1307, 0.1703, 0.1842, 0.2228, 0.1802, 0.2361, 0.1092, 0.222, 0.1174, 0.1951, 0.1802, 0.2361, 0.1788, 0.25, 0.1065, 0.25, 0.1092, 0.222, 0.1788, 0.25, 0.1802, 0.2639, 0.1092, 0.278, 0.1065, 0.25, 0.1802, 0.2639, 0.1842, 0.2772, 0.1174, 0.3049, 0.1092, 0.278, 0.1842, 0.2772, 0.1908, 0.2895, 0.1307, 0.3297, 0.1174, 0.3049, 0.1908, 0.2895, 0.1997, 0.3003, 0.1485, 0.3515, 0.1307, 0.3297, 0.1997, 0.3003, 0.2105, 0.3092, 0.1703, 0.3693, 0.1485, 0.3515, 0.2105, 0.3092, 0.2228, 0.3158, 0.1951, 0.3826, 0.1703, 0.3693, 0.2228, 0.3158, 0.2361, 0.3198, 0.222, 0.3908, 0.1951, 0.3826, 0.2361, 0.3198, 0.25, 0.3212, 0.25, 0.3935, 0.222, 0.3908, 1.0, 0.75, 0.9688, 0.75, 0.9688, 1.0, 1.0, 1.0, 0.9688, 0.75, 0.9375, 0.75, 0.9375, 1.0, 0.9688, 1.0, 0.9375, 0.75, 0.9062, 0.75, 0.9062, 1.0, 0.9375, 1.0, 0.9062, 0.75, 0.875, 0.75, 0.875, 1.0, 0.9062, 1.0, 0.875, 0.75, 0.8438, 0.75, 0.8438, 1.0, 0.875, 1.0, 0.8438, 0.75, 0.8125, 0.75, 0.8125, 1.0, 0.8438, 1.0, 0.8125, 0.75, 0.7812, 0.75, 0.7812, 1.0, 0.8125, 1.0, 0.7812, 0.75, 0.75, 0.75, 0.75, 1.0, 0.7812, 1.0, 0.75, 0.75, 0.7188, 0.75, 0.7188, 1.0, 0.75, 1.0, 0.7188, 0.75, 0.6875, 0.75, 0.6875, 1.0, 0.7188, 1.0, 0.6875, 0.75, 0.6562, 0.75, 0.6562, 1.0, 0.6875, 1.0, 0.6562, 0.75, 0.625, 0.75, 0.625, 1.0, 0.6562, 1.0, 0.625, 0.75, 0.5938, 0.75, 0.5938, 1.0, 0.625, 1.0, 0.5938, 0.75, 0.5625, 0.75, 0.5625, 1.0, 0.5938, 1.0, 0.5625, 0.75, 0.5312, 0.75, 0.5312, 1.0, 0.5625, 1.0, 0.5312, 0.75, 0.5, 0.75, 0.5, 1.0, 0.5312, 1.0, 0.5, 0.75, 0.4688, 0.75, 0.4688, 1.0, 0.5, 1.0, 0.4688, 0.75, 0.4375, 0.75, 0.4375, 1.0, 0.4688, 1.0, 0.4375, 0.75, 0.4062, 0.75, 0.4062, 1.0, 0.4375, 1.0, 0.4062, 0.75, 0.375, 0.75, 0.375, 1.0, 0.4062, 1.0, 0.375, 0.75, 0.3438, 0.75, 0.3438, 1.0, 0.375, 1.0, 0.3438, 0.75, 0.3125, 0.75, 0.3125, 1.0, 0.3438, 1.0, 0.3125, 0.75, 0.2812, 0.75, 0.2812, 1.0, 0.3125, 1.0, 0.2812, 0.75, 0.25, 0.75, 0.25, 1.0, 0.2812, 1.0, 0.25, 0.75, 0.2188, 0.75, 0.2188, 1.0, 0.25, 1.0, 0.2188, 0.75, 0.1875, 0.75, 0.1875, 1.0, 0.2188, 1.0, 0.1875, 0.75, 0.1562, 0.75, 0.1562, 1.0, 0.1875, 1.0, 0.1562, 0.75, 0.125, 0.75, 0.125, 1.0, 0.1562, 1.0, 0.125, 0.75, 0.09375, 0.75, 0.09375, 1.0, 0.125, 1.0, 0.09375, 0.75, 0.0625, 0.75, 0.0625, 1.0, 0.09375, 1.0, 0.2639, 0.3198, 0.2772, 0.3158, 0.2895, 0.3092, 0.3003, 0.3003, 0.3092, 0.2895, 0.3158, 0.2772, 0.3198, 0.2639, 0.3212, 0.25, 0.3198, 0.2361, 0.3158, 0.2228, 0.3092, 0.2105, 0.3003, 0.1997, 0.2895, 0.1908, 0.2772, 0.1842, 0.2639, 0.1802, 0.25, 0.1788, 0.2361, 0.1802, 0.2228, 0.1842, 0.2105, 0.1908, 0.1997, 0.1997, 0.1908, 0.2105, 0.1842, 0.2228, 0.1802, 0.2361, 0.1788, 0.25, 0.1802, 0.2639, 0.1842, 0.2772, 0.1908, 0.2895, 0.1997, 0.3003, 0.2105, 0.3092, 0.2228, 0.3158, 0.2361, 0.3198, 0.25, 0.3212, 0.0625, 0.75, 0.03125, 0.75, 0.03125, 1.0, 0.0625, 1.0, 0.03125, 0.75, 0.0, 0.75, 0.0, 1.0, 0.03125, 1.0, 0.3565, 0.4094, 0.3565, 0.4094, 0.3856, 0.3856, 0.3856, 0.3856, 0.1435, 0.4094, 0.1435, 0.4094, 0.1766, 0.4272, 0.1766, 0.4272, 0.375, 1.0, 0.375, 1.0, 0.4062, 1.0, 0.4062, 1.0, 0.3234, 0.4272, 0.3234, 0.4272, 0.3565, 0.4094, 0.3565, 0.4094, 0.1144, 0.3856, 0.1144, 0.3856, 0.1435, 0.4094, 0.1435, 0.4094, 0.4062, 1.0, 0.4062, 1.0, 0.4375, 1.0, 0.4375, 1.0, 0.2874, 0.4381, 0.2874, 0.4381, 0.3234, 0.4272, 0.3234, 0.4272, 0.09055, 0.3565, 0.09055, 0.3565, 0.1144, 0.3856, 0.1144, 0.3856, 0.4375, 1.0, 0.4375, 1.0, 0.4688, 1.0, 0.4688, 1.0, 0.25, 0.4418, 0.25, 0.4418, 0.2874, 0.4381, 0.2874, 0.4381, 0.07283, 0.3234, 0.07283, 0.3234, 0.09055, 0.3565, 0.09055, 0.3565, 0.4688, 1.0, 0.4688, 1.0, 0.5, 1.0, 0.5, 1.0, 0.06192, 0.2874, 0.06192, 0.2874, 0.07283, 0.3234, 0.07283, 0.3234, 0.5, 1.0, 0.5, 1.0, 0.5312, 1.0, 0.5312, 1.0, 0.05823, 0.25, 0.05823, 0.25, 0.06192, 0.2874, 0.06192, 0.2874, 0.5312, 1.0, 0.5312, 1.0, 0.5625, 1.0, 0.5625, 1.0, 0.06192, 0.2126, 0.06192, 0.2126, 0.05823, 0.25, 0.05823, 0.25, 0.5625, 1.0, 0.5625, 1.0, 0.5938, 1.0, 0.5938, 1.0, 0.07283, 0.1766, 0.07283, 0.1766, 0.06192, 0.2126, 0.06192, 0.2126, 0.5938, 1.0, 0.5938, 1.0, 0.625, 1.0, 0.625, 1.0, 0.09055, 0.1435, 0.09055, 0.1435, 0.07283, 0.1766, 0.07283, 0.1766, 0.625, 1.0, 0.625, 1.0, 0.6562, 1.0, 0.6562, 1.0, 0.1144, 0.1144, 0.1144, 0.1144, 0.09055, 0.1435, 0.09055, 0.1435, 0.6562, 1.0, 0.6562, 1.0, 0.6875, 1.0, 0.6875, 1.0, 0.1435, 0.09055, 0.1435, 0.09055, 0.1144, 0.1144, 0.1144, 0.1144, 0.6875, 1.0, 0.6875, 1.0, 0.7188, 1.0, 0.7188, 1.0, 0.1766, 0.07283, 0.1766, 0.07283, 0.1435, 0.09055, 0.1435, 0.09055, 0.7188, 1.0, 0.7188, 1.0, 0.75, 1.0, 0.75, 1.0, 0.2126, 0.06192, 0.2126, 0.06192, 0.1766, 0.07283, 0.1766, 0.07283, 0.75, 1.0, 0.75, 1.0, 0.7812, 1.0, 0.7812, 1.0, 0.25, 0.05823, 0.25, 0.05823, 0.2126, 0.06192, 0.2126, 0.06192, 0.7812, 1.0, 0.7812, 1.0, 0.8125, 1.0, 0.8125, 1.0, 0.25, 0.4418, 0.25, 0.49, 0.2968, 0.4854, 0.2874, 0.4381, 0.2874, 0.4381, 0.2968, 0.4854, 0.3418, 0.4717, 0.3234, 0.4272, 0.3234, 0.4272, 0.3418, 0.4717, 0.3833, 0.4496, 0.3565, 0.4094, 0.3565, 0.4094, 0.3833, 0.4496, 0.4197, 0.4197, 0.3856, 0.3856, 0.3856, 0.3856, 0.4197, 0.4197, 0.4496, 0.3833, 0.4094, 0.3565, 0.4094, 0.3565, 0.4496, 0.3833, 0.4717, 0.3418, 0.4272, 0.3234, 0.4272, 0.3234, 0.4717, 0.3418, 0.4854, 0.2968, 0.4381, 0.2874, 0.4381, 0.2874, 0.4854, 0.2968, 0.49, 0.25, 0.4418, 0.25, 0.4418, 0.25, 0.49, 0.25, 0.4854, 0.2032, 0.4381, 0.2126, 0.4381, 0.2126, 0.4854, 0.2032, 0.4717, 0.1582, 0.4272, 0.1766, 0.4272, 0.1766, 0.4717, 0.1582, 0.4496, 0.1167, 0.4094, 0.1435, 0.4094, 0.1435, 0.4496, 0.1167, 0.4197, 0.08029, 0.3856, 0.1144, 0.3856, 0.1144, 0.4197, 0.08029, 0.3833, 0.05045, 0.3565, 0.09055, 0.3565, 0.09055, 0.3833, 0.05045, 0.3418, 0.02827, 0.3234, 0.07283, 0.3234, 0.07283, 0.3418, 0.02827, 0.2968, 0.01461, 0.2874, 0.06192, 0.2874, 0.06192, 0.2968, 0.01461, 0.25, 0.01, 0.25, 0.05823, 0.25, 0.05823, 0.25, 0.01, 0.2032, 0.01461, 0.2126, 0.06192, 0.2126, 0.06192, 0.2032, 0.01461, 0.1582, 0.02827, 0.1766, 0.07283, 0.1766, 0.07283, 0.1582, 0.02827, 0.1167, 0.05045, 0.1435, 0.09055, 0.1435, 0.09055, 0.1167, 0.05045, 0.08029, 0.08029, 0.1144, 0.1144, 0.1144, 0.1144, 0.08029, 0.08029, 0.05045, 0.1167, 0.09055, 0.1435, 0.09055, 0.1435, 0.05045, 0.1167, 0.02827, 0.1582, 0.07283, 0.1766, 0.07283, 0.1766, 0.02827, 0.1582, 0.01461, 0.2032, 0.06192, 0.2126, 0.06192, 0.2126, 0.01461, 0.2032, 0.01, 0.25, 0.05823, 0.25, 0.05823, 0.25, 0.01, 0.25, 0.01461, 0.2968, 0.06192, 0.2874, 0.06192, 0.2874, 0.01461, 0.2968, 0.02827, 0.3418, 0.07283, 0.3234, 0.07283, 0.3234, 0.02827, 0.3418, 0.05045, 0.3833, 0.09055, 0.3565, 0.09055, 0.3565, 0.05045, 0.3833, 0.08029, 0.4197, 0.1144, 0.3856, 0.1144, 0.3856, 0.08029, 0.4197, 0.1167, 0.4496, 0.1435, 0.4094, 0.1435, 0.4094, 0.1167, 0.4496, 0.1582, 0.4717, 0.1766, 0.4272, 0.1766, 0.4272, 0.1582, 0.4717, 0.2032, 0.4854, 0.2126, 0.4381, 0.2126, 0.4381, 0.2032, 0.4854, 0.25, 0.49, 0.25, 0.4418, 0.3438, 1.0, 0.3438, 1.0, 0.375, 1.0, 0.375, 1.0, 0.1766, 0.4272, 0.1766, 0.4272, 0.2126, 0.4381, 0.2126, 0.4381, 0.3856, 0.3856, 0.3856, 0.3856, 0.4094, 0.3565, 0.4094, 0.3565, 0.3125, 1.0, 0.3125, 1.0, 0.3438, 1.0, 0.3438, 1.0, 0.2126, 0.4381, 0.2126, 0.4381, 0.25, 0.4418, 0.25, 0.4418, 0.4094, 0.3565, 0.4094, 0.3565, 0.4272, 0.3234, 0.4272, 0.3234, 0.2812, 1.0, 0.2812, 1.0, 0.3125, 1.0, 0.3125, 1.0, 0.4272, 0.3234, 0.4272, 0.3234, 0.4381, 0.2874, 0.4381, 0.2874, 0.25, 1.0, 0.25, 1.0, 0.2812, 1.0, 0.2812, 1.0, 0.4381, 0.2874, 0.4381, 0.2874, 0.4418, 0.25, 0.4418, 0.25, 0.2188, 1.0, 0.2188, 1.0, 0.25, 1.0, 0.25, 1.0, 0.4418, 0.25, 0.4418, 0.25, 0.4381, 0.2126, 0.4381, 0.2126, 0.1875, 1.0, 0.1875, 1.0, 0.2188, 1.0, 0.2188, 1.0, 0.9688, 1.0, 0.9688, 1.0, 1.0, 1.0, 1.0, 1.0, 0.4381, 0.2126, 0.4381, 0.2126, 0.4272, 0.1766, 0.4272, 0.1766, 0.1562, 1.0, 0.1562, 1.0, 0.1875, 1.0, 0.1875, 1.0, 0.4272, 0.1766, 0.4272, 0.1766, 0.4094, 0.1435, 0.4094, 0.1435, 0.125, 1.0, 0.125, 1.0, 0.1562, 1.0, 0.1562, 1.0, 0.9375, 1.0, 0.9375, 1.0, 0.9688, 1.0, 0.9688, 1.0, 0.4094, 0.1435, 0.4094, 0.1435, 0.3856, 0.1144, 0.3856, 0.1144, 0.09375, 1.0, 0.09375, 1.0, 0.125, 1.0, 0.125, 1.0, 0.9062, 1.0, 0.9062, 1.0, 0.9375, 1.0, 0.9375, 1.0, 0.3856, 0.1144, 0.3856, 0.1144, 0.3565, 0.09055, 0.3565, 0.09055, 0.0625, 1.0, 0.0625, 1.0, 0.09375, 1.0, 0.09375, 1.0, 0.875, 1.0, 0.875, 1.0, 0.9062, 1.0, 0.9062, 1.0, 0.3565, 0.09055, 0.3565, 0.09055, 0.3234, 0.07283, 0.3234, 0.07283, 0.03125, 1.0, 0.03125, 1.0, 0.0625, 1.0, 0.0625, 1.0, 0.8438, 1.0, 0.8438, 1.0, 0.875, 1.0, 0.875, 1.0, 0.3234, 0.07283, 0.3234, 0.07283, 0.2874, 0.06192, 0.2874, 0.06192, 0.0, 1.0, 0.0, 1.0, 0.03125, 1.0, 0.03125, 1.0, 0.8125, 1.0, 0.8125, 1.0, 0.8438, 1.0, 0.8438, 1.0, 0.2874, 0.06192, 0.2874, 0.06192, 0.25, 0.05823, 0.25, 0.05823, 0.25, 0.3935, 0.25, 0.4418, 0.2874, 0.4381, 0.278, 0.3908, 0.278, 0.3908, 0.2874, 0.4381, 0.3234, 0.4272, 0.3049, 0.3826, 0.3049, 0.3826, 0.3234, 0.4272, 0.3565, 0.4094, 0.3297, 0.3693, 0.3297, 0.3693, 0.3565, 0.4094, 0.3856, 0.3856, 0.3515, 0.3515, 0.3515, 0.3515, 0.3856, 0.3856, 0.4094, 0.3565, 0.3693, 0.3297, 0.3693, 0.3297, 0.4094, 0.3565, 0.4272, 0.3234, 0.3826, 0.3049, 0.3826, 0.3049, 0.4272, 0.3234, 0.4381, 0.2874, 0.3908, 0.278, 0.3908, 0.278, 0.4381, 0.2874, 0.4418, 0.25, 0.3935, 0.25, 0.3935, 0.25, 0.4418, 0.25, 0.4381, 0.2126, 0.3908, 0.222, 0.3908, 0.222, 0.4381, 0.2126, 0.4272, 0.1766, 0.3826, 0.1951, 0.3826, 0.1951, 0.4272, 0.1766, 0.4094, 0.1435, 0.3693, 0.1703, 0.3693, 0.1703, 0.4094, 0.1435, 0.3856, 0.1144, 0.3515, 0.1485, 0.3515, 0.1485, 0.3856, 0.1144, 0.3565, 0.09055, 0.3297, 0.1307, 0.3297, 0.1307, 0.3565, 0.09055, 0.3234, 0.07283, 0.3049, 0.1174, 0.3049, 0.1174, 0.3234, 0.07283, 0.2874, 0.06192, 0.278, 0.1092, 0.278, 0.1092, 0.2874, 0.06192, 0.25, 0.05823, 0.25, 0.1065, 0.25, 0.1065, 0.25, 0.05823, 0.2126, 0.06192, 0.222, 0.1092, 0.222, 0.1092, 0.2126, 0.06192, 0.1766, 0.07283, 0.1951, 0.1174, 0.1951, 0.1174, 0.1766, 0.07283, 0.1435, 0.09055, 0.1703, 0.1307, 0.1703, 0.1307, 0.1435, 0.09055, 0.1144, 0.1144, 0.1485, 0.1485, 0.1485, 0.1485, 0.1144, 0.1144, 0.09055, 0.1435, 0.1307, 0.1703, 0.1307, 0.1703, 0.09055, 0.1435, 0.07283, 0.1766, 0.1174, 0.1951, 0.1174, 0.1951, 0.07283, 0.1766, 0.06192, 0.2126, 0.1092, 0.222, 0.1092, 0.222, 0.06192, 0.2126, 0.05823, 0.25, 0.1065, 0.25, 0.1065, 0.25, 0.05823, 0.25, 0.06192, 0.2874, 0.1092, 0.278, 0.1092, 0.278, 0.06192, 0.2874, 0.07283, 0.3234, 0.1174, 0.3049, 0.1174, 0.3049, 0.07283, 0.3234, 0.09055, 0.3565, 0.1307, 0.3297, 0.1307, 0.3297, 0.09055, 0.3565, 0.1144, 0.3856, 0.1485, 0.3515, 0.1485, 0.3515, 0.1144, 0.3856, 0.1435, 0.4094, 0.1703, 0.3693, 0.1703, 0.3693, 0.1435, 0.4094, 0.1766, 0.4272, 0.1951, 0.3826, 0.1951, 0.3826, 0.1766, 0.4272, 0.2126, 0.4381, 0.222, 0.3908, 0.222, 0.3908, 0.2126, 0.4381, 0.25, 0.4418, 0.25, 0.3935, 0.25, 0.3212, 0.25, 0.3935, 0.278, 0.3908, 0.2639, 0.3198, 0.2639, 0.3198, 0.278, 0.3908, 0.3049, 0.3826, 0.2772, 0.3158, 0.2772, 0.3158, 0.3049, 0.3826, 0.3297, 0.3693, 0.2895, 0.3092, 0.2895, 0.3092, 0.3297, 0.3693, 0.3515, 0.3515, 0.3003, 0.3003, 0.3003, 0.3003, 0.3515, 0.3515, 0.3693, 0.3297, 0.3092, 0.2895, 0.3092, 0.2895, 0.3693, 0.3297, 0.3826, 0.3049, 0.3158, 0.2772, 0.3158, 0.2772, 0.3826, 0.3049, 0.3908, 0.278, 0.3198, 0.2639, 0.3198, 0.2639, 0.3908, 0.278, 0.3935, 0.25, 0.3212, 0.25, 0.3212, 0.25, 0.3935, 0.25, 0.3908, 0.222, 0.3198, 0.2361, 0.3198, 0.2361, 0.3908, 0.222, 0.3826, 0.1951, 0.3158, 0.2228, 0.3158, 0.2228, 0.3826, 0.1951, 0.3693, 0.1703, 0.3092, 0.2105, 0.3092, 0.2105, 0.3693, 0.1703, 0.3515, 0.1485, 0.3003, 0.1997, 0.3003, 0.1997, 0.3515, 0.1485, 0.3297, 0.1307, 0.2895, 0.1908, 0.2895, 0.1908, 0.3297, 0.1307, 0.3049, 0.1174, 0.2772, 0.1842, 0.2772, 0.1842, 0.3049, 0.1174, 0.278, 0.1092, 0.2639, 0.1802, 0.2639, 0.1802, 0.278, 0.1092, 0.25, 0.1065, 0.25, 0.1788, 0.25, 0.1788, 0.25, 0.1065, 0.222, 0.1092, 0.2361, 0.1802, 0.2361, 0.1802, 0.222, 0.1092, 0.1951, 0.1174, 0.2228, 0.1842, 0.2228, 0.1842, 0.1951, 0.1174, 0.1703, 0.1307, 0.2105, 0.1908, 0.2105, 0.1908, 0.1703, 0.1307, 0.1485, 0.1485, 0.1997, 0.1997, 0.1997, 0.1997, 0.1485, 0.1485, 0.1307, 0.1703, 0.1908, 0.2105, 0.1908, 0.2105, 0.1307, 0.1703, 0.1174, 0.1951, 0.1842, 0.2228, 0.1842, 0.2228, 0.1174, 0.1951, 0.1092, 0.222, 0.1802, 0.2361, 0.1802, 0.2361, 0.1092, 0.222, 0.1065, 0.25, 0.1788, 0.25, 0.1788, 0.25, 0.1065, 0.25, 0.1092, 0.278, 0.1802, 0.2639, 0.1802, 0.2639, 0.1092, 0.278, 0.1174, 0.3049, 0.1842, 0.2772, 0.1842, 0.2772, 0.1174, 0.3049, 0.1307, 0.3297, 0.1908, 0.2895, 0.1908, 0.2895, 0.1307, 0.3297, 0.1485, 0.3515, 0.1997, 0.3003, 0.1997, 0.3003, 0.1485, 0.3515, 0.1703, 0.3693, 0.2105, 0.3092, 0.2105, 0.3092, 0.1703, 0.3693, 0.1951, 0.3826, 0.2228, 0.3158, 0.2228, 0.3158, 0.1951, 0.3826, 0.222, 0.3908, 0.2361, 0.3198, 0.2361, 0.3198, 0.222, 0.3908, 0.25, 0.3935, 0.25, 0.3212])
me_cylinder.update()

# ---- objects
ob_cylinder = bpy.data.objects.new('Cylinder', me_cylinder)

# ---- transforms, parenting, visibility, modifiers, constraints
ob_cylinder.location = (0.0, 0.0, 0.0)
ob_cylinder.rotation_euler = (-0.0, 1.571, 0.0)

# ---- collection membership
scene.collection.objects.link(ob_cylinder)

# ---- scene / render settings (as saved in the file)
scene.frame_start = 1; scene.frame_end = 250; scene.frame_set(1)
scene.render.engine = 'BLENDER_EEVEE_NEXT'
scene.cycles.sampling_pattern = 'TABULATED_SOBOL'
scene.eevee.ray_tracing_options.trace_max_roughness = 0.0
bpy.context.view_layer.update()

# ---- added for rendering (the .blend has no active camera and no usable light): camera, sun
cam_auto = bpy.data.cameras.new('AutoCamera')
cam_auto.lens = 50.0
cam_auto.sensor_width = 36.0
cam_auto.clip_end = 1000.0
ob_auto_camera = bpy.data.objects.new('AutoCamera', cam_auto)
scene.collection.objects.link(ob_auto_camera)
ob_auto_camera.location = (2.63161, -3.15793, 2.10529)
ob_auto_camera.rotation_euler = (1.09748, -7.21219e-08, 0.694738)
scene.camera = ob_auto_camera
light_auto_sun = bpy.data.lights.new('AutoSun', 'SUN')
light_auto_sun.energy = 3.0
light_auto_sun.angle = 0.0523599
ob_auto_sun = bpy.data.objects.new('AutoSun', light_auto_sun)
scene.collection.objects.link(ob_auto_sun)
ob_auto_sun.rotation_euler = (0.872665, 0.174533, 0.523599)
bpy.context.view_layer.update()

